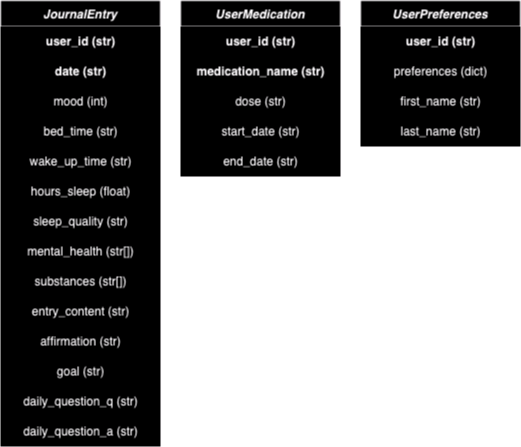

The diagram above was exported from draw.io. Its source (the exported page's mxGraphModel, read from the mxfile embedded in the PNG):
<mxGraphModel dx="1404" dy="949" grid="1" gridSize="10" guides="1" tooltips="1" connect="1" arrows="1" fold="1" page="1" pageScale="1" pageWidth="827" pageHeight="1169" math="0" shadow="0">
  <root>
    <mxCell id="WIyWlLk6GJQsqaUBKTNV-0" />
    <mxCell id="WIyWlLk6GJQsqaUBKTNV-1" parent="WIyWlLk6GJQsqaUBKTNV-0" />
    <mxCell id="zkfFHV4jXpPFQw0GAbJ--0" value="JournalEntry" style="swimlane;fontStyle=3;align=center;verticalAlign=top;childLayout=stackLayout;horizontal=1;startSize=26;horizontalStack=0;resizeParent=1;resizeLast=0;collapsible=1;marginBottom=0;rounded=0;shadow=0;strokeWidth=1;fillStyle=solid;fillColor=#FFFFFF;" parent="WIyWlLk6GJQsqaUBKTNV-1" vertex="1">
      <mxGeometry x="220" y="120" width="160" height="446" as="geometry">
        <mxRectangle x="220" y="120" width="160" height="26" as="alternateBounds" />
      </mxGeometry>
    </mxCell>
    <mxCell id="MPwQe_-oFhhkJYZsGFbt-0" value="user_id (str)" style="text;html=1;align=center;verticalAlign=middle;resizable=0;points=[];autosize=1;strokeColor=none;fillColor=default;fontStyle=1" parent="zkfFHV4jXpPFQw0GAbJ--0" vertex="1">
      <mxGeometry y="26" width="160" height="30" as="geometry" />
    </mxCell>
    <mxCell id="MPwQe_-oFhhkJYZsGFbt-8" value="date (str)" style="text;html=1;align=center;verticalAlign=middle;resizable=0;points=[];autosize=1;strokeColor=none;fillColor=default;fontStyle=1" parent="zkfFHV4jXpPFQw0GAbJ--0" vertex="1">
      <mxGeometry y="56" width="160" height="30" as="geometry" />
    </mxCell>
    <mxCell id="MPwQe_-oFhhkJYZsGFbt-7" value="mood (int)" style="text;html=1;align=center;verticalAlign=middle;resizable=0;points=[];autosize=1;strokeColor=none;fillColor=default;fontStyle=0" parent="zkfFHV4jXpPFQw0GAbJ--0" vertex="1">
      <mxGeometry y="86" width="160" height="30" as="geometry" />
    </mxCell>
    <mxCell id="MPwQe_-oFhhkJYZsGFbt-1" value="bed_time (str)" style="text;html=1;align=center;verticalAlign=middle;resizable=0;points=[];autosize=1;strokeColor=none;fillColor=default;fontStyle=0" parent="zkfFHV4jXpPFQw0GAbJ--0" vertex="1">
      <mxGeometry y="116" width="160" height="30" as="geometry" />
    </mxCell>
    <mxCell id="MPwQe_-oFhhkJYZsGFbt-2" value="wake_up_time (str)" style="text;html=1;align=center;verticalAlign=middle;resizable=0;points=[];autosize=1;strokeColor=none;fillColor=default;fontStyle=0" parent="zkfFHV4jXpPFQw0GAbJ--0" vertex="1">
      <mxGeometry y="146" width="160" height="30" as="geometry" />
    </mxCell>
    <mxCell id="MPwQe_-oFhhkJYZsGFbt-3" value="hours_sleep (float)" style="text;html=1;align=center;verticalAlign=middle;resizable=0;points=[];autosize=1;strokeColor=none;fillColor=default;fontStyle=0" parent="zkfFHV4jXpPFQw0GAbJ--0" vertex="1">
      <mxGeometry y="176" width="160" height="30" as="geometry" />
    </mxCell>
    <mxCell id="MPwQe_-oFhhkJYZsGFbt-4" value="sleep_quality (str)" style="text;html=1;align=center;verticalAlign=middle;resizable=0;points=[];autosize=1;strokeColor=none;fillColor=default;fontStyle=0" parent="zkfFHV4jXpPFQw0GAbJ--0" vertex="1">
      <mxGeometry y="206" width="160" height="30" as="geometry" />
    </mxCell>
    <mxCell id="MPwQe_-oFhhkJYZsGFbt-5" value="mental_health (str[])" style="text;html=1;align=center;verticalAlign=middle;resizable=0;points=[];autosize=1;strokeColor=none;fillColor=default;fontStyle=0" parent="zkfFHV4jXpPFQw0GAbJ--0" vertex="1">
      <mxGeometry y="236" width="160" height="30" as="geometry" />
    </mxCell>
    <mxCell id="MPwQe_-oFhhkJYZsGFbt-6" value="substances (str[])" style="text;html=1;align=center;verticalAlign=middle;resizable=0;points=[];autosize=1;strokeColor=none;fillColor=default;fontStyle=0" parent="zkfFHV4jXpPFQw0GAbJ--0" vertex="1">
      <mxGeometry y="266" width="160" height="30" as="geometry" />
    </mxCell>
    <mxCell id="MPwQe_-oFhhkJYZsGFbt-9" value="entry_content (str)" style="text;html=1;align=center;verticalAlign=middle;resizable=0;points=[];autosize=1;strokeColor=none;fillColor=default;fontStyle=0" parent="zkfFHV4jXpPFQw0GAbJ--0" vertex="1">
      <mxGeometry y="296" width="160" height="30" as="geometry" />
    </mxCell>
    <mxCell id="MPwQe_-oFhhkJYZsGFbt-29" value="affirmation (str)" style="text;html=1;align=center;verticalAlign=middle;resizable=0;points=[];autosize=1;strokeColor=none;fillColor=default;fontStyle=0" parent="zkfFHV4jXpPFQw0GAbJ--0" vertex="1">
      <mxGeometry y="326" width="160" height="30" as="geometry" />
    </mxCell>
    <mxCell id="MPwQe_-oFhhkJYZsGFbt-30" value="goal (str)" style="text;html=1;align=center;verticalAlign=middle;resizable=0;points=[];autosize=1;strokeColor=none;fillColor=default;fontStyle=0" parent="zkfFHV4jXpPFQw0GAbJ--0" vertex="1">
      <mxGeometry y="356" width="160" height="30" as="geometry" />
    </mxCell>
    <mxCell id="MPwQe_-oFhhkJYZsGFbt-31" value="daily_question_q (str)" style="text;html=1;align=center;verticalAlign=middle;resizable=0;points=[];autosize=1;strokeColor=none;fillColor=default;fontStyle=0" parent="zkfFHV4jXpPFQw0GAbJ--0" vertex="1">
      <mxGeometry y="386" width="160" height="30" as="geometry" />
    </mxCell>
    <mxCell id="MPwQe_-oFhhkJYZsGFbt-32" value="daily_question_a (str)" style="text;html=1;align=center;verticalAlign=middle;resizable=0;points=[];autosize=1;strokeColor=none;fillColor=default;fontStyle=0" parent="zkfFHV4jXpPFQw0GAbJ--0" vertex="1">
      <mxGeometry y="416" width="160" height="30" as="geometry" />
    </mxCell>
    <mxCell id="MPwQe_-oFhhkJYZsGFbt-10" value="UserMedication" style="swimlane;fontStyle=3;align=center;verticalAlign=top;childLayout=stackLayout;horizontal=1;startSize=26;horizontalStack=0;resizeParent=1;resizeLast=0;collapsible=1;marginBottom=0;rounded=0;shadow=0;strokeWidth=1;" parent="WIyWlLk6GJQsqaUBKTNV-1" vertex="1">
      <mxGeometry x="400" y="120" width="160" height="176" as="geometry">
        <mxRectangle x="220" y="120" width="160" height="26" as="alternateBounds" />
      </mxGeometry>
    </mxCell>
    <mxCell id="MPwQe_-oFhhkJYZsGFbt-11" value="user_id (str)" style="text;html=1;align=center;verticalAlign=middle;resizable=0;points=[];autosize=1;strokeColor=none;fillColor=default;fontStyle=1" parent="MPwQe_-oFhhkJYZsGFbt-10" vertex="1">
      <mxGeometry y="26" width="160" height="30" as="geometry" />
    </mxCell>
    <mxCell id="MPwQe_-oFhhkJYZsGFbt-12" value="medication_name (str)" style="text;html=1;align=center;verticalAlign=middle;resizable=0;points=[];autosize=1;strokeColor=none;fillColor=default;fontStyle=1" parent="MPwQe_-oFhhkJYZsGFbt-10" vertex="1">
      <mxGeometry y="56" width="160" height="30" as="geometry" />
    </mxCell>
    <mxCell id="cUGEcJYrgdGl8Src6y3i-0" value="dose (str)" style="text;html=1;align=center;verticalAlign=middle;resizable=0;points=[];autosize=1;strokeColor=none;fillColor=default;fontStyle=0" parent="MPwQe_-oFhhkJYZsGFbt-10" vertex="1">
      <mxGeometry y="86" width="160" height="30" as="geometry" />
    </mxCell>
    <mxCell id="MPwQe_-oFhhkJYZsGFbt-13" value="start_date (str)" style="text;html=1;align=center;verticalAlign=middle;resizable=0;points=[];autosize=1;strokeColor=none;fillColor=default;fontStyle=0" parent="MPwQe_-oFhhkJYZsGFbt-10" vertex="1">
      <mxGeometry y="116" width="160" height="30" as="geometry" />
    </mxCell>
    <mxCell id="MPwQe_-oFhhkJYZsGFbt-14" value="end_date (str)" style="text;html=1;align=center;verticalAlign=middle;resizable=0;points=[];autosize=1;strokeColor=none;fillColor=default;fontStyle=0" parent="MPwQe_-oFhhkJYZsGFbt-10" vertex="1">
      <mxGeometry y="146" width="160" height="30" as="geometry" />
    </mxCell>
    <mxCell id="MPwQe_-oFhhkJYZsGFbt-22" value="UserPreferences" style="swimlane;fontStyle=3;align=center;verticalAlign=top;childLayout=stackLayout;horizontal=1;startSize=26;horizontalStack=0;resizeParent=1;resizeLast=0;collapsible=1;marginBottom=0;rounded=0;shadow=0;strokeWidth=1;" parent="WIyWlLk6GJQsqaUBKTNV-1" vertex="1">
      <mxGeometry x="580" y="120" width="160" height="146" as="geometry">
        <mxRectangle x="220" y="120" width="160" height="26" as="alternateBounds" />
      </mxGeometry>
    </mxCell>
    <mxCell id="MPwQe_-oFhhkJYZsGFbt-23" value="user_id (str)" style="text;html=1;align=center;verticalAlign=middle;resizable=0;points=[];autosize=1;strokeColor=none;fillColor=default;fontStyle=1" parent="MPwQe_-oFhhkJYZsGFbt-22" vertex="1">
      <mxGeometry y="26" width="160" height="30" as="geometry" />
    </mxCell>
    <mxCell id="MPwQe_-oFhhkJYZsGFbt-24" value="preferences (dict)" style="text;html=1;align=center;verticalAlign=middle;resizable=0;points=[];autosize=1;strokeColor=none;fillColor=default;fontStyle=0" parent="MPwQe_-oFhhkJYZsGFbt-22" vertex="1">
      <mxGeometry y="56" width="160" height="30" as="geometry" />
    </mxCell>
    <mxCell id="DiI8aLPgr69WQ8s6GClK-0" value="&lt;div&gt;first_name (str)&lt;/div&gt;" style="text;html=1;align=center;verticalAlign=middle;resizable=0;points=[];autosize=1;strokeColor=none;fillColor=default;fontStyle=0" vertex="1" parent="MPwQe_-oFhhkJYZsGFbt-22">
      <mxGeometry y="86" width="160" height="30" as="geometry" />
    </mxCell>
    <mxCell id="DiI8aLPgr69WQ8s6GClK-1" value="&lt;div&gt;last_name (str)&lt;/div&gt;" style="text;html=1;align=center;verticalAlign=middle;resizable=0;points=[];autosize=1;strokeColor=none;fillColor=default;fontStyle=0" vertex="1" parent="MPwQe_-oFhhkJYZsGFbt-22">
      <mxGeometry y="116" width="160" height="30" as="geometry" />
    </mxCell>
  </root>
</mxGraphModel>